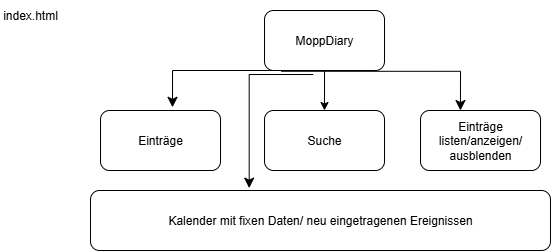

The diagram above was exported from draw.io. Its source (the exported page's mxGraphModel, read from the mxfile embedded in the PNG):
<mxGraphModel dx="914" dy="652" grid="1" gridSize="10" guides="1" tooltips="1" connect="1" arrows="1" fold="1" page="1" pageScale="1" pageWidth="827" pageHeight="1169" math="0" shadow="0">
  <root>
    <mxCell id="0" />
    <mxCell id="1" parent="0" />
    <mxCell id="ehwgrIEnJMSdJxGkmCfA-7" value="" style="edgeStyle=orthogonalEdgeStyle;rounded=0;orthogonalLoop=1;jettySize=auto;html=1;" parent="1" source="ehwgrIEnJMSdJxGkmCfA-1" target="ehwgrIEnJMSdJxGkmCfA-3" edge="1">
      <mxGeometry relative="1" as="geometry" />
    </mxCell>
    <mxCell id="ehwgrIEnJMSdJxGkmCfA-1" value="MoppDiary" style="rounded=1;whiteSpace=wrap;html=1;" parent="1" vertex="1">
      <mxGeometry x="294" y="30" width="120" height="60" as="geometry" />
    </mxCell>
    <mxCell id="ehwgrIEnJMSdJxGkmCfA-2" value="Einträge" style="rounded=1;whiteSpace=wrap;html=1;" parent="1" vertex="1">
      <mxGeometry x="130" y="130" width="120" height="60" as="geometry" />
    </mxCell>
    <mxCell id="ehwgrIEnJMSdJxGkmCfA-3" value="Suche" style="rounded=1;whiteSpace=wrap;html=1;" parent="1" vertex="1">
      <mxGeometry x="294" y="130" width="120" height="60" as="geometry" />
    </mxCell>
    <mxCell id="ehwgrIEnJMSdJxGkmCfA-4" value="Einträge listen/anzeigen/&lt;br&gt;ausblenden" style="rounded=1;whiteSpace=wrap;html=1;" parent="1" vertex="1">
      <mxGeometry x="450" y="130" width="120" height="60" as="geometry" />
    </mxCell>
    <mxCell id="ehwgrIEnJMSdJxGkmCfA-5" value="Kalender mit fixen Daten/ neu eingetragenen Ereignissen" style="rounded=1;whiteSpace=wrap;html=1;" parent="1" vertex="1">
      <mxGeometry x="120" y="210" width="460" height="60" as="geometry" />
    </mxCell>
    <mxCell id="ehwgrIEnJMSdJxGkmCfA-6" value="" style="edgeStyle=segmentEdgeStyle;endArrow=classic;html=1;curved=0;rounded=0;endSize=8;startSize=8;entryX=0.333;entryY=0;entryDx=0;entryDy=0;entryPerimeter=0;exitX=0.14;exitY=1.013;exitDx=0;exitDy=0;exitPerimeter=0;" parent="1" source="ehwgrIEnJMSdJxGkmCfA-1" target="ehwgrIEnJMSdJxGkmCfA-4" edge="1">
      <mxGeometry width="50" height="50" relative="1" as="geometry">
        <mxPoint x="389" y="100" as="sourcePoint" />
        <mxPoint x="439" y="50" as="targetPoint" />
      </mxGeometry>
    </mxCell>
    <mxCell id="ehwgrIEnJMSdJxGkmCfA-8" value="" style="edgeStyle=segmentEdgeStyle;endArrow=classic;html=1;curved=0;rounded=0;endSize=8;startSize=8;entryX=0.6;entryY=-0.053;entryDx=0;entryDy=0;entryPerimeter=0;" parent="1" target="ehwgrIEnJMSdJxGkmCfA-2" edge="1">
      <mxGeometry width="50" height="50" relative="1" as="geometry">
        <mxPoint x="320" y="90" as="sourcePoint" />
        <mxPoint x="430" y="320" as="targetPoint" />
      </mxGeometry>
    </mxCell>
    <mxCell id="ehwgrIEnJMSdJxGkmCfA-9" value="" style="edgeStyle=segmentEdgeStyle;endArrow=classic;html=1;curved=0;rounded=0;endSize=8;startSize=8;exitX=0.407;exitY=1.067;exitDx=0;exitDy=0;exitPerimeter=0;entryX=0.345;entryY=-0.04;entryDx=0;entryDy=0;entryPerimeter=0;" parent="1" source="ehwgrIEnJMSdJxGkmCfA-1" target="ehwgrIEnJMSdJxGkmCfA-5" edge="1">
      <mxGeometry width="50" height="50" relative="1" as="geometry">
        <mxPoint x="380" y="370" as="sourcePoint" />
        <mxPoint x="430" y="320" as="targetPoint" />
      </mxGeometry>
    </mxCell>
    <mxCell id="ehwgrIEnJMSdJxGkmCfA-10" value="index.html" style="text;html=1;align=center;verticalAlign=middle;whiteSpace=wrap;rounded=0;" parent="1" vertex="1">
      <mxGeometry x="30" y="20" width="60" height="30" as="geometry" />
    </mxCell>
  </root>
</mxGraphModel>